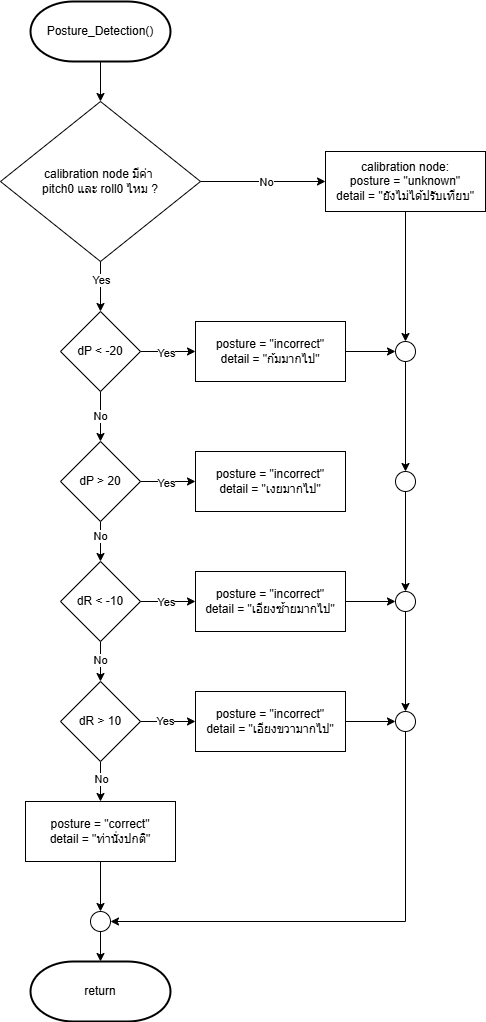

The diagram above was exported from draw.io. Its source (the exported page's mxGraphModel, read from the mxfile embedded in the PNG):
<mxGraphModel dx="2020" dy="1061" grid="1" gridSize="10" guides="1" tooltips="1" connect="1" arrows="1" fold="1" page="1" pageScale="1" pageWidth="850" pageHeight="1100" math="0" shadow="0">
  <root>
    <mxCell id="0" />
    <mxCell id="1" parent="0" />
    <mxCell id="sGlW04sdPgn5vpIfD0aq-3" parent="1" style="rhombus;whiteSpace=wrap;html=1;" value="calibration node มีค่า&amp;nbsp;&lt;div&gt;pitch0 และ roll0 ไหม ?&lt;/div&gt;" vertex="1">
      <mxGeometry height="160" width="200" x="330" y="140" as="geometry" />
    </mxCell>
    <mxCell id="sGlW04sdPgn5vpIfD0aq-4" parent="1" style="rounded=0;whiteSpace=wrap;html=1;" value="calibration node:&lt;div&gt;posture = &quot;unknown&quot;&lt;/div&gt;&lt;div&gt;detail = &quot;ยังไม่ได้ปรับเทียบ&quot;&lt;/div&gt;" vertex="1">
      <mxGeometry height="60" width="160" x="655" y="190" as="geometry" />
    </mxCell>
    <mxCell id="sGlW04sdPgn5vpIfD0aq-5" parent="1" style="rhombus;whiteSpace=wrap;html=1;" value="dP &amp;lt; -20" vertex="1">
      <mxGeometry height="80" width="80" x="390" y="350" as="geometry" />
    </mxCell>
    <mxCell id="sGlW04sdPgn5vpIfD0aq-6" parent="1" style="rounded=0;whiteSpace=wrap;html=1;" value="&lt;div&gt;posture = &quot;incorrect&quot;&lt;/div&gt;&lt;div&gt;detail = &quot;ก้มมากไป&quot;&lt;/div&gt;" vertex="1">
      <mxGeometry height="60" width="150" x="525" y="360" as="geometry" />
    </mxCell>
    <mxCell id="sGlW04sdPgn5vpIfD0aq-7" parent="1" style="rhombus;whiteSpace=wrap;html=1;" value="dP &amp;gt; 20" vertex="1">
      <mxGeometry height="80" width="80" x="390" y="480" as="geometry" />
    </mxCell>
    <mxCell id="sGlW04sdPgn5vpIfD0aq-8" parent="1" style="rounded=0;whiteSpace=wrap;html=1;" value="&lt;div&gt;posture = &quot;incorrect&quot;&lt;/div&gt;&lt;div&gt;detail = &quot;เงยมากไป&quot;&lt;/div&gt;" vertex="1">
      <mxGeometry height="60" width="150" x="525" y="490" as="geometry" />
    </mxCell>
    <mxCell id="sGlW04sdPgn5vpIfD0aq-9" parent="1" style="rhombus;whiteSpace=wrap;html=1;" value="dR &amp;lt; -10" vertex="1">
      <mxGeometry height="80" width="80" x="390" y="600" as="geometry" />
    </mxCell>
    <mxCell id="sGlW04sdPgn5vpIfD0aq-10" edge="1" parent="1" source="sGlW04sdPgn5vpIfD0aq-11" style="edgeStyle=orthogonalEdgeStyle;rounded=0;orthogonalLoop=1;jettySize=auto;html=1;exitX=1;exitY=0.5;exitDx=0;exitDy=0;entryX=0;entryY=0.5;entryDx=0;entryDy=0;" target="sGlW04sdPgn5vpIfD0aq-22">
      <mxGeometry relative="1" as="geometry" />
    </mxCell>
    <mxCell id="sGlW04sdPgn5vpIfD0aq-11" parent="1" style="rounded=0;whiteSpace=wrap;html=1;" value="&lt;div&gt;posture = &quot;incorrect&quot;&lt;/div&gt;&lt;div&gt;detail = &quot;เอียงซ้ายมากไป&quot;&lt;/div&gt;" vertex="1">
      <mxGeometry height="60" width="150" x="525" y="610" as="geometry" />
    </mxCell>
    <mxCell id="sGlW04sdPgn5vpIfD0aq-12" edge="1" parent="1" source="sGlW04sdPgn5vpIfD0aq-14" style="edgeStyle=orthogonalEdgeStyle;rounded=0;orthogonalLoop=1;jettySize=auto;html=1;exitX=0.5;exitY=1;exitDx=0;exitDy=0;entryX=0.5;entryY=0;entryDx=0;entryDy=0;" target="sGlW04sdPgn5vpIfD0aq-18">
      <mxGeometry relative="1" as="geometry" />
    </mxCell>
    <mxCell id="sGlW04sdPgn5vpIfD0aq-13" connectable="0" parent="sGlW04sdPgn5vpIfD0aq-12" style="edgeLabel;html=1;align=center;verticalAlign=middle;resizable=0;points=[];" value="No" vertex="1">
      <mxGeometry relative="1" x="-0.1118" y="3" as="geometry">
        <mxPoint x="-3" as="offset" />
      </mxGeometry>
    </mxCell>
    <mxCell id="sGlW04sdPgn5vpIfD0aq-14" parent="1" style="rhombus;whiteSpace=wrap;html=1;" value="dR &amp;gt; 10" vertex="1">
      <mxGeometry height="80" width="80" x="390" y="720" as="geometry" />
    </mxCell>
    <mxCell id="sGlW04sdPgn5vpIfD0aq-15" edge="1" parent="1" source="sGlW04sdPgn5vpIfD0aq-16" style="edgeStyle=orthogonalEdgeStyle;rounded=0;orthogonalLoop=1;jettySize=auto;html=1;exitX=1;exitY=0.5;exitDx=0;exitDy=0;entryX=0;entryY=0.5;entryDx=0;entryDy=0;" target="sGlW04sdPgn5vpIfD0aq-24">
      <mxGeometry relative="1" as="geometry" />
    </mxCell>
    <mxCell id="sGlW04sdPgn5vpIfD0aq-16" parent="1" style="rounded=0;whiteSpace=wrap;html=1;" value="&lt;div&gt;posture = &quot;incorrect&quot;&lt;/div&gt;&lt;div&gt;detail = &quot;เอียงขวามากไป&quot;&lt;/div&gt;" vertex="1">
      <mxGeometry height="60" width="150" x="525" y="730" as="geometry" />
    </mxCell>
    <mxCell id="sGlW04sdPgn5vpIfD0aq-17" edge="1" parent="1" source="sGlW04sdPgn5vpIfD0aq-18" style="edgeStyle=orthogonalEdgeStyle;rounded=0;orthogonalLoop=1;jettySize=auto;html=1;exitX=0.5;exitY=1;exitDx=0;exitDy=0;entryX=0.5;entryY=0;entryDx=0;entryDy=0;" target="sGlW04sdPgn5vpIfD0aq-48">
      <mxGeometry relative="1" as="geometry" />
    </mxCell>
    <mxCell id="sGlW04sdPgn5vpIfD0aq-18" parent="1" style="rounded=0;whiteSpace=wrap;html=1;" value="&lt;div&gt;posture = &quot;correct&quot;&lt;/div&gt;&lt;div&gt;detail = &quot;ท่านั่งปกติ&quot;&lt;/div&gt;" vertex="1">
      <mxGeometry height="60" width="150" x="355" y="840" as="geometry" />
    </mxCell>
    <mxCell id="sGlW04sdPgn5vpIfD0aq-19" edge="1" parent="1" source="sGlW04sdPgn5vpIfD0aq-20" style="edgeStyle=orthogonalEdgeStyle;rounded=0;orthogonalLoop=1;jettySize=auto;html=1;exitX=0.5;exitY=1;exitDx=0;exitDy=0;" target="sGlW04sdPgn5vpIfD0aq-46">
      <mxGeometry relative="1" as="geometry" />
    </mxCell>
    <mxCell id="sGlW04sdPgn5vpIfD0aq-20" parent="1" style="ellipse;whiteSpace=wrap;html=1;aspect=fixed;" value="" vertex="1">
      <mxGeometry height="20" width="20" x="725" y="380" as="geometry" />
    </mxCell>
    <mxCell id="sGlW04sdPgn5vpIfD0aq-21" edge="1" parent="1" source="sGlW04sdPgn5vpIfD0aq-22" style="edgeStyle=orthogonalEdgeStyle;rounded=0;orthogonalLoop=1;jettySize=auto;html=1;exitX=0.5;exitY=1;exitDx=0;exitDy=0;entryX=0.5;entryY=0;entryDx=0;entryDy=0;" target="sGlW04sdPgn5vpIfD0aq-24">
      <mxGeometry relative="1" as="geometry" />
    </mxCell>
    <mxCell id="sGlW04sdPgn5vpIfD0aq-22" parent="1" style="ellipse;whiteSpace=wrap;html=1;aspect=fixed;" value="" vertex="1">
      <mxGeometry height="20" width="20" x="725" y="630" as="geometry" />
    </mxCell>
    <mxCell id="sGlW04sdPgn5vpIfD0aq-23" edge="1" parent="1" source="sGlW04sdPgn5vpIfD0aq-24" style="edgeStyle=orthogonalEdgeStyle;rounded=0;orthogonalLoop=1;jettySize=auto;html=1;exitX=0.5;exitY=1;exitDx=0;exitDy=0;entryX=1;entryY=0.5;entryDx=0;entryDy=0;" target="sGlW04sdPgn5vpIfD0aq-48">
      <mxGeometry relative="1" as="geometry" />
    </mxCell>
    <mxCell id="sGlW04sdPgn5vpIfD0aq-24" parent="1" style="ellipse;whiteSpace=wrap;html=1;aspect=fixed;" value="" vertex="1">
      <mxGeometry height="20" width="20" x="725" y="750" as="geometry" />
    </mxCell>
    <mxCell id="sGlW04sdPgn5vpIfD0aq-25" edge="1" parent="1" source="sGlW04sdPgn5vpIfD0aq-3" style="endArrow=classic;html=1;rounded=0;entryX=0;entryY=0.5;entryDx=0;entryDy=0;" target="sGlW04sdPgn5vpIfD0aq-4" value="">
      <mxGeometry height="50" relative="1" width="50" as="geometry">
        <mxPoint x="330" y="200" as="sourcePoint" />
        <mxPoint x="420" y="200" as="targetPoint" />
      </mxGeometry>
    </mxCell>
    <mxCell id="sGlW04sdPgn5vpIfD0aq-26" connectable="0" parent="sGlW04sdPgn5vpIfD0aq-25" style="edgeLabel;html=1;align=center;verticalAlign=middle;resizable=0;points=[];" value="No" vertex="1">
      <mxGeometry relative="1" x="0.0533" as="geometry">
        <mxPoint as="offset" />
      </mxGeometry>
    </mxCell>
    <mxCell id="sGlW04sdPgn5vpIfD0aq-27" edge="1" parent="1" source="sGlW04sdPgn5vpIfD0aq-3" style="endArrow=classic;html=1;rounded=0;entryX=0.5;entryY=0;entryDx=0;entryDy=0;" target="sGlW04sdPgn5vpIfD0aq-5" value="">
      <mxGeometry height="50" relative="1" width="50" as="geometry">
        <mxPoint x="300" y="330" as="sourcePoint" />
        <mxPoint x="350" y="280" as="targetPoint" />
      </mxGeometry>
    </mxCell>
    <mxCell id="sGlW04sdPgn5vpIfD0aq-28" connectable="0" parent="sGlW04sdPgn5vpIfD0aq-27" style="edgeLabel;html=1;align=center;verticalAlign=middle;resizable=0;points=[];" value="Yes" vertex="1">
      <mxGeometry relative="1" x="-0.2417" as="geometry">
        <mxPoint as="offset" />
      </mxGeometry>
    </mxCell>
    <mxCell id="sGlW04sdPgn5vpIfD0aq-29" edge="1" parent="1" source="sGlW04sdPgn5vpIfD0aq-5" style="endArrow=classic;html=1;rounded=0;entryX=0.5;entryY=0;entryDx=0;entryDy=0;exitX=0.5;exitY=1;exitDx=0;exitDy=0;" target="sGlW04sdPgn5vpIfD0aq-7" value="">
      <mxGeometry height="50" relative="1" width="50" as="geometry">
        <mxPoint x="350" y="470" as="sourcePoint" />
        <mxPoint x="400" y="420" as="targetPoint" />
      </mxGeometry>
    </mxCell>
    <mxCell id="sGlW04sdPgn5vpIfD0aq-30" connectable="0" parent="sGlW04sdPgn5vpIfD0aq-29" style="edgeLabel;html=1;align=center;verticalAlign=middle;resizable=0;points=[];" value="No" vertex="1">
      <mxGeometry relative="1" x="-0.0299" y="-1" as="geometry">
        <mxPoint as="offset" />
      </mxGeometry>
    </mxCell>
    <mxCell id="sGlW04sdPgn5vpIfD0aq-31" edge="1" parent="1" source="sGlW04sdPgn5vpIfD0aq-7" style="endArrow=classic;html=1;rounded=0;entryX=0.5;entryY=0;entryDx=0;entryDy=0;exitX=0.5;exitY=1;exitDx=0;exitDy=0;" target="sGlW04sdPgn5vpIfD0aq-9" value="">
      <mxGeometry height="50" relative="1" width="50" as="geometry">
        <mxPoint x="350" y="680" as="sourcePoint" />
        <mxPoint x="400" y="630" as="targetPoint" />
      </mxGeometry>
    </mxCell>
    <mxCell id="sGlW04sdPgn5vpIfD0aq-32" connectable="0" parent="sGlW04sdPgn5vpIfD0aq-31" style="edgeLabel;html=1;align=center;verticalAlign=middle;resizable=0;points=[];" value="No" vertex="1">
      <mxGeometry relative="1" x="-0.3057" y="-1" as="geometry">
        <mxPoint as="offset" />
      </mxGeometry>
    </mxCell>
    <mxCell id="sGlW04sdPgn5vpIfD0aq-33" edge="1" parent="1" source="sGlW04sdPgn5vpIfD0aq-9" style="endArrow=classic;html=1;rounded=0;entryX=0.5;entryY=0;entryDx=0;entryDy=0;exitX=0.5;exitY=1;exitDx=0;exitDy=0;" target="sGlW04sdPgn5vpIfD0aq-14" value="">
      <mxGeometry height="50" relative="1" width="50" as="geometry">
        <mxPoint x="350" y="680" as="sourcePoint" />
        <mxPoint x="400" y="630" as="targetPoint" />
      </mxGeometry>
    </mxCell>
    <mxCell id="sGlW04sdPgn5vpIfD0aq-34" connectable="0" parent="sGlW04sdPgn5vpIfD0aq-33" style="edgeLabel;html=1;align=center;verticalAlign=middle;resizable=0;points=[];" value="No" vertex="1">
      <mxGeometry relative="1" x="-0.0989" y="-1" as="geometry">
        <mxPoint as="offset" />
      </mxGeometry>
    </mxCell>
    <mxCell id="sGlW04sdPgn5vpIfD0aq-35" edge="1" parent="1" source="sGlW04sdPgn5vpIfD0aq-5" style="endArrow=classic;html=1;rounded=0;exitX=1;exitY=0.5;exitDx=0;exitDy=0;entryX=0;entryY=0.5;entryDx=0;entryDy=0;" target="sGlW04sdPgn5vpIfD0aq-6" value="">
      <mxGeometry height="50" relative="1" width="50" as="geometry">
        <mxPoint x="350" y="470" as="sourcePoint" />
        <mxPoint x="400" y="420" as="targetPoint" />
      </mxGeometry>
    </mxCell>
    <mxCell id="sGlW04sdPgn5vpIfD0aq-36" connectable="0" parent="sGlW04sdPgn5vpIfD0aq-35" style="edgeLabel;html=1;align=center;verticalAlign=middle;resizable=0;points=[];" value="Yes" vertex="1">
      <mxGeometry relative="1" x="-0.0409" y="-1" as="geometry">
        <mxPoint as="offset" />
      </mxGeometry>
    </mxCell>
    <mxCell id="sGlW04sdPgn5vpIfD0aq-37" edge="1" parent="1" source="sGlW04sdPgn5vpIfD0aq-7" style="endArrow=classic;html=1;rounded=0;exitX=1;exitY=0.5;exitDx=0;exitDy=0;entryX=0;entryY=0.5;entryDx=0;entryDy=0;" target="sGlW04sdPgn5vpIfD0aq-8" value="">
      <mxGeometry height="50" relative="1" width="50" as="geometry">
        <mxPoint x="350" y="470" as="sourcePoint" />
        <mxPoint x="400" y="420" as="targetPoint" />
      </mxGeometry>
    </mxCell>
    <mxCell id="sGlW04sdPgn5vpIfD0aq-38" connectable="0" parent="sGlW04sdPgn5vpIfD0aq-37" style="edgeLabel;html=1;align=center;verticalAlign=middle;resizable=0;points=[];" value="Yes" vertex="1">
      <mxGeometry relative="1" x="-0.0777" y="-1" as="geometry">
        <mxPoint as="offset" />
      </mxGeometry>
    </mxCell>
    <mxCell id="sGlW04sdPgn5vpIfD0aq-39" edge="1" parent="1" source="sGlW04sdPgn5vpIfD0aq-9" style="endArrow=classic;html=1;rounded=0;exitX=1;exitY=0.5;exitDx=0;exitDy=0;entryX=0;entryY=0.5;entryDx=0;entryDy=0;" target="sGlW04sdPgn5vpIfD0aq-11" value="">
      <mxGeometry height="50" relative="1" width="50" as="geometry">
        <mxPoint x="350" y="610" as="sourcePoint" />
        <mxPoint x="400" y="560" as="targetPoint" />
      </mxGeometry>
    </mxCell>
    <mxCell id="sGlW04sdPgn5vpIfD0aq-40" connectable="0" parent="sGlW04sdPgn5vpIfD0aq-39" style="edgeLabel;html=1;align=center;verticalAlign=middle;resizable=0;points=[];" value="Yes" vertex="1">
      <mxGeometry relative="1" x="-0.0593" as="geometry">
        <mxPoint as="offset" />
      </mxGeometry>
    </mxCell>
    <mxCell id="sGlW04sdPgn5vpIfD0aq-41" edge="1" parent="1" source="sGlW04sdPgn5vpIfD0aq-14" style="endArrow=classic;html=1;rounded=0;exitX=1;exitY=0.5;exitDx=0;exitDy=0;entryX=0;entryY=0.5;entryDx=0;entryDy=0;" target="sGlW04sdPgn5vpIfD0aq-16" value="">
      <mxGeometry height="50" relative="1" width="50" as="geometry">
        <mxPoint x="350" y="750" as="sourcePoint" />
        <mxPoint x="390" y="710" as="targetPoint" />
      </mxGeometry>
    </mxCell>
    <mxCell id="sGlW04sdPgn5vpIfD0aq-42" connectable="0" parent="sGlW04sdPgn5vpIfD0aq-41" style="edgeLabel;html=1;align=center;verticalAlign=middle;resizable=0;points=[];" value="Yes" vertex="1">
      <mxGeometry relative="1" x="-0.0961" y="1" as="geometry">
        <mxPoint as="offset" />
      </mxGeometry>
    </mxCell>
    <mxCell id="sGlW04sdPgn5vpIfD0aq-43" edge="1" parent="1" source="sGlW04sdPgn5vpIfD0aq-4" style="endArrow=classic;html=1;rounded=0;exitX=0.5;exitY=1;exitDx=0;exitDy=0;entryX=0.5;entryY=0;entryDx=0;entryDy=0;" target="sGlW04sdPgn5vpIfD0aq-20" value="">
      <mxGeometry height="50" relative="1" width="50" as="geometry">
        <mxPoint x="350" y="330" as="sourcePoint" />
        <mxPoint x="400" y="280" as="targetPoint" />
      </mxGeometry>
    </mxCell>
    <mxCell id="sGlW04sdPgn5vpIfD0aq-44" edge="1" parent="1" source="sGlW04sdPgn5vpIfD0aq-6" style="endArrow=classic;html=1;rounded=0;exitX=1;exitY=0.5;exitDx=0;exitDy=0;entryX=0;entryY=0.5;entryDx=0;entryDy=0;" target="sGlW04sdPgn5vpIfD0aq-20" value="">
      <mxGeometry height="50" relative="1" width="50" as="geometry">
        <mxPoint x="540" y="410" as="sourcePoint" />
        <mxPoint x="590" y="360" as="targetPoint" />
      </mxGeometry>
    </mxCell>
    <mxCell id="sGlW04sdPgn5vpIfD0aq-45" edge="1" parent="1" source="sGlW04sdPgn5vpIfD0aq-46" style="edgeStyle=orthogonalEdgeStyle;rounded=0;orthogonalLoop=1;jettySize=auto;html=1;exitX=0.5;exitY=1;exitDx=0;exitDy=0;entryX=0.5;entryY=0;entryDx=0;entryDy=0;" target="sGlW04sdPgn5vpIfD0aq-22">
      <mxGeometry relative="1" as="geometry" />
    </mxCell>
    <mxCell id="sGlW04sdPgn5vpIfD0aq-46" parent="1" style="ellipse;whiteSpace=wrap;html=1;aspect=fixed;" value="" vertex="1">
      <mxGeometry height="20" width="20" x="725" y="510" as="geometry" />
    </mxCell>
    <mxCell id="sGlW04sdPgn5vpIfD0aq-48" parent="1" style="ellipse;whiteSpace=wrap;html=1;aspect=fixed;" value="" vertex="1">
      <mxGeometry height="20" width="20" x="420" y="950" as="geometry" />
    </mxCell>
    <mxCell id="yA125e8_bOB4QI6rLUUD-2" edge="1" parent="1" source="yA125e8_bOB4QI6rLUUD-1" style="edgeStyle=orthogonalEdgeStyle;rounded=0;orthogonalLoop=1;jettySize=auto;html=1;exitX=0.5;exitY=1;exitDx=0;exitDy=0;exitPerimeter=0;entryX=0.5;entryY=0;entryDx=0;entryDy=0;" target="sGlW04sdPgn5vpIfD0aq-3">
      <mxGeometry relative="1" as="geometry" />
    </mxCell>
    <mxCell id="yA125e8_bOB4QI6rLUUD-1" parent="1" style="strokeWidth=2;html=1;shape=mxgraph.flowchart.terminator;whiteSpace=wrap;" value="Posture_Detection()" vertex="1">
      <mxGeometry height="60" width="140" x="360" y="40" as="geometry" />
    </mxCell>
    <mxCell id="yA125e8_bOB4QI6rLUUD-3" parent="1" style="strokeWidth=2;html=1;shape=mxgraph.flowchart.terminator;whiteSpace=wrap;" value="return" vertex="1">
      <mxGeometry height="60" width="140" x="360" y="1000" as="geometry" />
    </mxCell>
    <mxCell id="yA125e8_bOB4QI6rLUUD-4" edge="1" parent="1" source="sGlW04sdPgn5vpIfD0aq-48" style="edgeStyle=orthogonalEdgeStyle;rounded=0;orthogonalLoop=1;jettySize=auto;html=1;exitX=0.5;exitY=1;exitDx=0;exitDy=0;entryX=0.5;entryY=0;entryDx=0;entryDy=0;entryPerimeter=0;" target="yA125e8_bOB4QI6rLUUD-3">
      <mxGeometry relative="1" as="geometry" />
    </mxCell>
  </root>
</mxGraphModel>